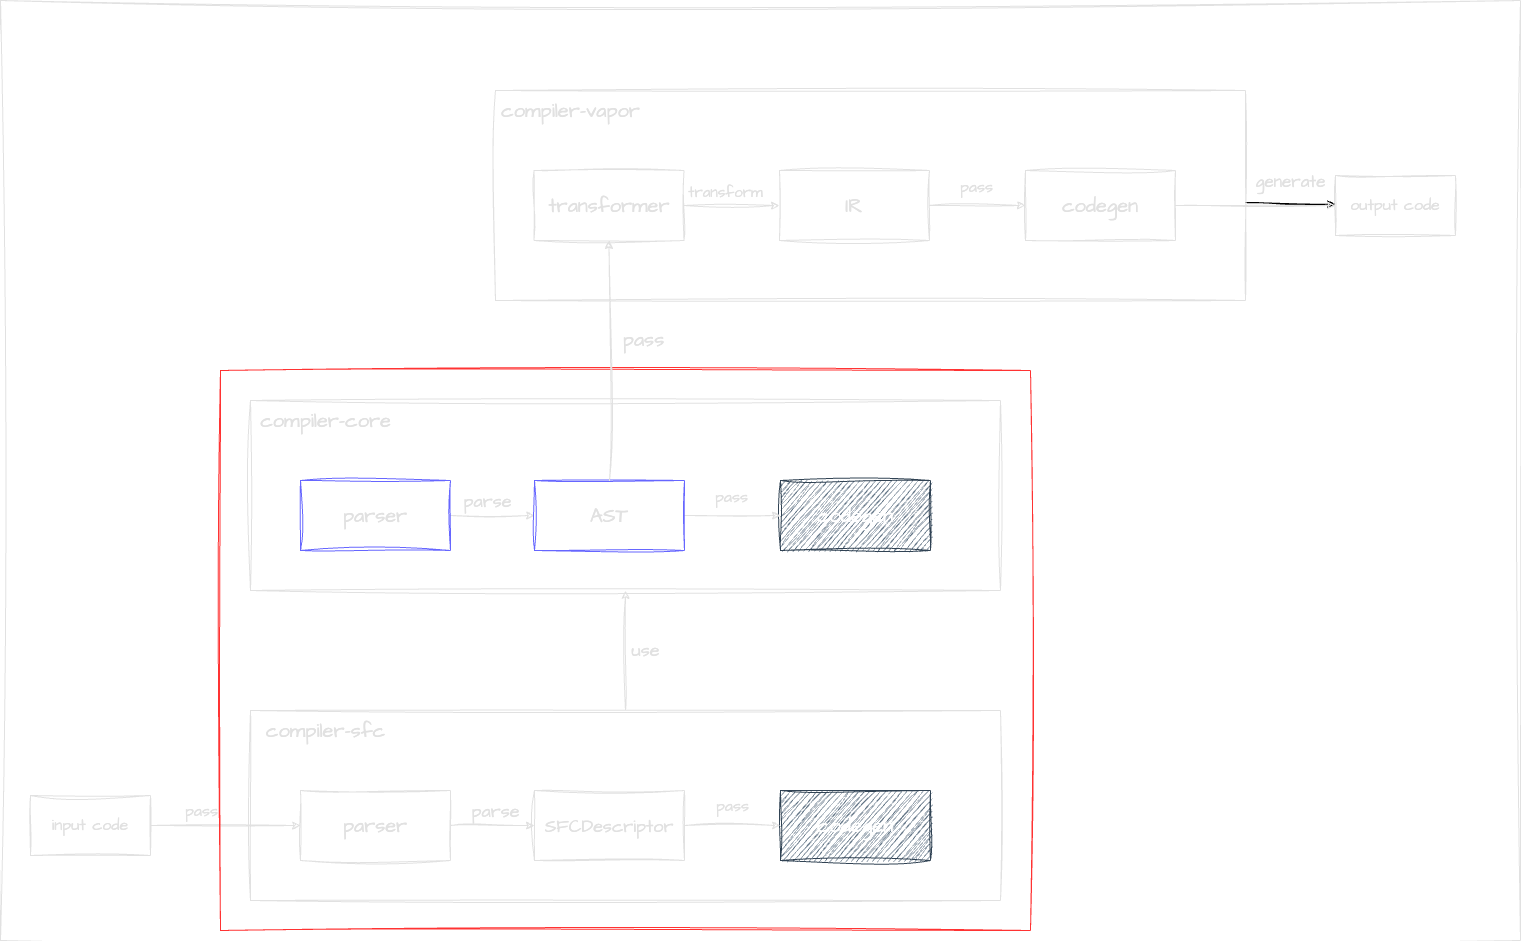

The diagram above was exported from draw.io. Its source (the exported page's mxGraphModel, read from the mxfile embedded in the PNG):
<mxGraphModel dx="2009" dy="1795" grid="1" gridSize="10" guides="1" tooltips="1" connect="1" arrows="1" fold="1" page="1" pageScale="1" pageWidth="827" pageHeight="1169" math="0" shadow="0">
  <root>
    <mxCell id="0" />
    <mxCell id="1" parent="0" />
    <mxCell id="11" value="" style="swimlane;startSize=0;sketch=1;hachureGap=4;jiggle=2;curveFitting=1;fontFamily=Architects Daughter;fontSource=https%3A%2F%2Ffonts.googleapis.com%2Fcss%3Ffamily%3DArchitects%2BDaughter;fontSize=20;fontColor=#e1e1e1;strokeColor=#e1e1e1;" parent="1" vertex="1">
      <mxGeometry x="-20" y="90" width="750" height="190" as="geometry" />
    </mxCell>
    <mxCell id="12" value="compiler-core" style="text;html=1;align=center;verticalAlign=middle;resizable=0;points=[];autosize=1;strokeColor=none;fillColor=none;fontSize=20;fontFamily=Architects Daughter;sketch=1;hachureGap=4;jiggle=2;curveFitting=1;fontSource=https%3A%2F%2Ffonts.googleapis.com%2Fcss%3Ffamily%3DArchitects%2BDaughter;fontColor=#e1e1e1;" parent="11" vertex="1">
      <mxGeometry width="150" height="40" as="geometry" />
    </mxCell>
    <mxCell id="16" style="edgeStyle=none;sketch=1;hachureGap=4;jiggle=2;curveFitting=1;html=1;exitX=1;exitY=0.5;exitDx=0;exitDy=0;entryX=0;entryY=0.5;entryDx=0;entryDy=0;fontFamily=Architects Daughter;fontSource=https%3A%2F%2Ffonts.googleapis.com%2Fcss%3Ffamily%3DArchitects%2BDaughter;fontSize=16;fontColor=#e1e1e1;strokeColor=#e1e1e1;" parent="11" source="13" target="10" edge="1">
      <mxGeometry relative="1" as="geometry" />
    </mxCell>
    <mxCell id="27" value="parse" style="edgeLabel;html=1;align=center;verticalAlign=middle;resizable=0;points=[];fontSize=18;fontFamily=Architects Daughter;fontColor=#e1e1e1;labelBackgroundColor=none;" parent="16" vertex="1" connectable="0">
      <mxGeometry x="-0.1435" y="-1" relative="1" as="geometry">
        <mxPoint y="-16" as="offset" />
      </mxGeometry>
    </mxCell>
    <mxCell id="13" value="parser" style="rounded=0;whiteSpace=wrap;html=1;sketch=1;hachureGap=4;jiggle=2;curveFitting=1;fontFamily=Architects Daughter;fontSource=https%3A%2F%2Ffonts.googleapis.com%2Fcss%3Ffamily%3DArchitects%2BDaughter;fontSize=20;fillColor=none;fontColor=#e1e1e1;strokeColor=#6666FF;" parent="11" vertex="1">
      <mxGeometry x="50" y="80" width="150" height="70" as="geometry" />
    </mxCell>
    <mxCell id="15" value="codegen" style="rounded=0;whiteSpace=wrap;html=1;sketch=1;hachureGap=4;jiggle=2;curveFitting=1;fontFamily=Architects Daughter;fontSource=https%3A%2F%2Ffonts.googleapis.com%2Fcss%3Ffamily%3DArchitects%2BDaughter;fontSize=20;fillColor=#647687;fontColor=#ffffff;strokeColor=#314354;" parent="11" vertex="1">
      <mxGeometry x="530" y="80" width="150" height="70" as="geometry" />
    </mxCell>
    <mxCell id="17" style="edgeStyle=none;sketch=1;hachureGap=4;jiggle=2;curveFitting=1;html=1;exitX=1;exitY=0.5;exitDx=0;exitDy=0;entryX=0;entryY=0.5;entryDx=0;entryDy=0;fontFamily=Architects Daughter;fontSource=https%3A%2F%2Ffonts.googleapis.com%2Fcss%3Ffamily%3DArchitects%2BDaughter;fontSize=16;fontColor=#e1e1e1;strokeColor=#e1e1e1;" parent="11" source="10" target="15" edge="1">
      <mxGeometry relative="1" as="geometry" />
    </mxCell>
    <mxCell id="28" value="&lt;font style=&quot;font-size: 16px;&quot;&gt;pass&lt;/font&gt;" style="edgeLabel;html=1;align=center;verticalAlign=middle;resizable=0;points=[];fontSize=18;fontFamily=Architects Daughter;fontColor=#e1e1e1;labelBackgroundColor=none;" parent="17" vertex="1" connectable="0">
      <mxGeometry x="0.1017" y="-1" relative="1" as="geometry">
        <mxPoint x="-7" y="-21" as="offset" />
      </mxGeometry>
    </mxCell>
    <mxCell id="10" value="AST" style="rounded=0;whiteSpace=wrap;html=1;sketch=1;hachureGap=4;jiggle=2;curveFitting=1;fontFamily=Architects Daughter;fontSource=https%3A%2F%2Ffonts.googleapis.com%2Fcss%3Ffamily%3DArchitects%2BDaughter;fontSize=20;fillColor=none;fontColor=#e1e1e1;strokeColor=#6666FF;" parent="11" vertex="1">
      <mxGeometry x="284" y="80" width="150" height="70" as="geometry" />
    </mxCell>
    <mxCell id="25" style="edgeStyle=none;sketch=1;hachureGap=4;jiggle=2;curveFitting=1;html=1;exitX=0.5;exitY=0;exitDx=0;exitDy=0;entryX=0.5;entryY=1;entryDx=0;entryDy=0;fontFamily=Architects Daughter;fontSource=https%3A%2F%2Ffonts.googleapis.com%2Fcss%3Ffamily%3DArchitects%2BDaughter;fontSize=18;fontColor=#e1e1e1;strokeColor=#e1e1e1;" parent="1" source="18" target="11" edge="1">
      <mxGeometry relative="1" as="geometry" />
    </mxCell>
    <mxCell id="18" value="" style="swimlane;startSize=0;sketch=1;hachureGap=4;jiggle=2;curveFitting=1;fontFamily=Architects Daughter;fontSource=https%3A%2F%2Ffonts.googleapis.com%2Fcss%3Ffamily%3DArchitects%2BDaughter;fontSize=20;fontColor=#e1e1e1;strokeColor=#e1e1e1;" parent="1" vertex="1">
      <mxGeometry x="-20" y="400" width="750" height="190" as="geometry" />
    </mxCell>
    <mxCell id="19" value="compiler-sfc" style="text;html=1;align=center;verticalAlign=middle;resizable=0;points=[];autosize=1;strokeColor=none;fillColor=none;fontSize=20;fontFamily=Architects Daughter;sketch=1;hachureGap=4;jiggle=2;curveFitting=1;fontSource=https%3A%2F%2Ffonts.googleapis.com%2Fcss%3Ffamily%3DArchitects%2BDaughter;fontColor=#e1e1e1;" parent="18" vertex="1">
      <mxGeometry x="5" width="140" height="40" as="geometry" />
    </mxCell>
    <mxCell id="20" style="edgeStyle=none;sketch=1;hachureGap=4;jiggle=2;curveFitting=1;html=1;exitX=1;exitY=0.5;exitDx=0;exitDy=0;entryX=0;entryY=0.5;entryDx=0;entryDy=0;fontFamily=Architects Daughter;fontSource=https%3A%2F%2Ffonts.googleapis.com%2Fcss%3Ffamily%3DArchitects%2BDaughter;fontSize=16;fontColor=#e1e1e1;strokeColor=#e1e1e1;" parent="18" source="21" target="24" edge="1">
      <mxGeometry relative="1" as="geometry" />
    </mxCell>
    <mxCell id="21" value="parser" style="rounded=0;whiteSpace=wrap;html=1;sketch=1;hachureGap=4;jiggle=2;curveFitting=1;fontFamily=Architects Daughter;fontSource=https%3A%2F%2Ffonts.googleapis.com%2Fcss%3Ffamily%3DArchitects%2BDaughter;fontSize=20;fillColor=none;fontColor=#e1e1e1;strokeColor=#e1e1e1;" parent="18" vertex="1">
      <mxGeometry x="50" y="80" width="150" height="70" as="geometry" />
    </mxCell>
    <mxCell id="22" value="codegen" style="rounded=0;whiteSpace=wrap;html=1;sketch=1;hachureGap=4;jiggle=2;curveFitting=1;fontFamily=Architects Daughter;fontSource=https%3A%2F%2Ffonts.googleapis.com%2Fcss%3Ffamily%3DArchitects%2BDaughter;fontSize=20;fillColor=#647687;fontColor=#ffffff;strokeColor=#314354;" parent="18" vertex="1">
      <mxGeometry x="530" y="80" width="150" height="70" as="geometry" />
    </mxCell>
    <mxCell id="23" style="edgeStyle=none;sketch=1;hachureGap=4;jiggle=2;curveFitting=1;html=1;exitX=1;exitY=0.5;exitDx=0;exitDy=0;entryX=0;entryY=0.5;entryDx=0;entryDy=0;fontFamily=Architects Daughter;fontSource=https%3A%2F%2Ffonts.googleapis.com%2Fcss%3Ffamily%3DArchitects%2BDaughter;fontSize=16;fontColor=#e1e1e1;strokeColor=#e1e1e1;" parent="18" source="24" target="22" edge="1">
      <mxGeometry relative="1" as="geometry" />
    </mxCell>
    <mxCell id="24" value="&lt;font style=&quot;font-size: 18px;&quot;&gt;SFCDescriptor&lt;/font&gt;" style="rounded=0;whiteSpace=wrap;html=1;sketch=1;hachureGap=4;jiggle=2;curveFitting=1;fontFamily=Architects Daughter;fontSource=https%3A%2F%2Ffonts.googleapis.com%2Fcss%3Ffamily%3DArchitects%2BDaughter;fontSize=20;fillColor=none;fontColor=#e1e1e1;strokeColor=#e1e1e1;" parent="18" vertex="1">
      <mxGeometry x="284" y="80" width="150" height="70" as="geometry" />
    </mxCell>
    <mxCell id="30" value="&lt;font style=&quot;font-size: 16px;&quot;&gt;pass&lt;/font&gt;" style="edgeLabel;html=1;align=center;verticalAlign=middle;resizable=0;points=[];fontSize=18;fontFamily=Architects Daughter;fontColor=#e1e1e1;labelBackgroundColor=none;" parent="18" vertex="1" connectable="0">
      <mxGeometry x="489.7272727272725" y="-140" as="geometry">
        <mxPoint x="-8" y="234" as="offset" />
      </mxGeometry>
    </mxCell>
    <mxCell id="29" value="parse" style="edgeLabel;html=1;align=center;verticalAlign=middle;resizable=0;points=[];fontSize=18;fontFamily=Architects Daughter;fontColor=#e1e1e1;labelBackgroundColor=none;" parent="18" vertex="1" connectable="0">
      <mxGeometry x="260.0036363636365" y="-200" as="geometry">
        <mxPoint x="-16" y="300" as="offset" />
      </mxGeometry>
    </mxCell>
    <mxCell id="26" value="use" style="text;html=1;align=center;verticalAlign=middle;resizable=0;points=[];autosize=1;strokeColor=none;fillColor=none;fontSize=18;fontFamily=Architects Daughter;sketch=1;hachureGap=4;jiggle=2;curveFitting=1;fontSource=https%3A%2F%2Ffonts.googleapis.com%2Fcss%3Ffamily%3DArchitects%2BDaughter;fontColor=#e1e1e1;" parent="1" vertex="1">
      <mxGeometry x="350" y="320" width="50" height="40" as="geometry" />
    </mxCell>
    <mxCell id="32" style="edgeStyle=none;sketch=1;hachureGap=4;jiggle=2;curveFitting=1;html=1;exitX=1;exitY=0.5;exitDx=0;exitDy=0;entryX=0;entryY=0.5;entryDx=0;entryDy=0;fontFamily=Architects Daughter;fontSource=https%3A%2F%2Ffonts.googleapis.com%2Fcss%3Ffamily%3DArchitects%2BDaughter;fontSize=16;fontColor=#e1e1e1;strokeColor=#e1e1e1;" parent="1" source="31" target="21" edge="1">
      <mxGeometry relative="1" as="geometry" />
    </mxCell>
    <mxCell id="33" value="pass" style="edgeLabel;html=1;align=center;verticalAlign=middle;resizable=0;points=[];fontSize=16;fontFamily=Architects Daughter;fontColor=#e1e1e1;labelBackgroundColor=none;" parent="32" vertex="1" connectable="0">
      <mxGeometry x="-0.1778" y="3" relative="1" as="geometry">
        <mxPoint x="-12" y="-12" as="offset" />
      </mxGeometry>
    </mxCell>
    <mxCell id="31" value="input code" style="rounded=0;whiteSpace=wrap;html=1;sketch=1;hachureGap=4;jiggle=2;curveFitting=1;fontFamily=Architects Daughter;fontSource=https%3A%2F%2Ffonts.googleapis.com%2Fcss%3Ffamily%3DArchitects%2BDaughter;fontSize=16;fillColor=none;fontColor=#e1e1e1;strokeColor=#e1e1e1;" parent="1" vertex="1">
      <mxGeometry x="-240" y="485" width="120" height="60" as="geometry" />
    </mxCell>
    <mxCell id="60" value="" style="swimlane;startSize=0;labelBackgroundColor=none;sketch=1;hachureGap=4;jiggle=2;curveFitting=1;strokeColor=#e1e1e1;fontFamily=Architects Daughter;fontSource=https%3A%2F%2Ffonts.googleapis.com%2Fcss%3Ffamily%3DArchitects%2BDaughter;fontSize=20;fontColor=#e1e1e1;" parent="1" vertex="1">
      <mxGeometry x="-270" y="-310" width="1520" height="940" as="geometry" />
    </mxCell>
    <mxCell id="77" value="" style="edgeStyle=none;sketch=1;hachureGap=4;jiggle=2;curveFitting=1;html=1;fontFamily=Architects Daughter;fontSource=https%3A%2F%2Ffonts.googleapis.com%2Fcss%3Ffamily%3DArchitects%2BDaughter;fontSize=16;" parent="60" source="61" target="75" edge="1">
      <mxGeometry x="0.1098" y="3" relative="1" as="geometry">
        <mxPoint as="offset" />
      </mxGeometry>
    </mxCell>
    <mxCell id="61" value="" style="swimlane;startSize=0;sketch=1;hachureGap=4;jiggle=2;curveFitting=1;fontFamily=Architects Daughter;fontSource=https%3A%2F%2Ffonts.googleapis.com%2Fcss%3Ffamily%3DArchitects%2BDaughter;fontSize=20;fontColor=#e1e1e1;strokeColor=#e1e1e1;" parent="60" vertex="1">
      <mxGeometry x="495" y="90" width="750" height="210" as="geometry" />
    </mxCell>
    <mxCell id="62" value="compiler-vapor" style="text;html=1;align=center;verticalAlign=middle;resizable=0;points=[];autosize=1;strokeColor=none;fillColor=none;fontSize=20;fontFamily=Architects Daughter;sketch=1;hachureGap=4;jiggle=2;curveFitting=1;fontSource=https%3A%2F%2Ffonts.googleapis.com%2Fcss%3Ffamily%3DArchitects%2BDaughter;fontColor=#e1e1e1;" parent="61" vertex="1">
      <mxGeometry x="-5" width="160" height="40" as="geometry" />
    </mxCell>
    <mxCell id="63" style="edgeStyle=none;sketch=1;hachureGap=4;jiggle=2;curveFitting=1;html=1;exitX=1;exitY=0.5;exitDx=0;exitDy=0;entryX=0;entryY=0.5;entryDx=0;entryDy=0;fontFamily=Architects Daughter;fontSource=https%3A%2F%2Ffonts.googleapis.com%2Fcss%3Ffamily%3DArchitects%2BDaughter;fontSize=16;fontColor=#e1e1e1;strokeColor=#e1e1e1;" parent="61" source="71" target="69" edge="1">
      <mxGeometry relative="1" as="geometry">
        <mxPoint x="200" y="115" as="sourcePoint" />
      </mxGeometry>
    </mxCell>
    <mxCell id="64" value="&lt;font style=&quot;font-size: 15px;&quot;&gt;transform&lt;/font&gt;" style="edgeLabel;html=1;align=center;verticalAlign=middle;resizable=0;points=[];fontSize=18;fontFamily=Architects Daughter;fontColor=#e1e1e1;labelBackgroundColor=none;" parent="63" vertex="1" connectable="0">
      <mxGeometry x="-0.1435" y="-1" relative="1" as="geometry">
        <mxPoint y="-16" as="offset" />
      </mxGeometry>
    </mxCell>
    <mxCell id="66" value="codegen" style="rounded=0;whiteSpace=wrap;html=1;sketch=1;hachureGap=4;jiggle=2;curveFitting=1;fontFamily=Architects Daughter;fontSource=https%3A%2F%2Ffonts.googleapis.com%2Fcss%3Ffamily%3DArchitects%2BDaughter;fontSize=20;fillColor=none;fontColor=#e1e1e1;strokeColor=#e1e1e1;" parent="61" vertex="1">
      <mxGeometry x="530" y="80" width="150" height="70" as="geometry" />
    </mxCell>
    <mxCell id="67" style="edgeStyle=none;sketch=1;hachureGap=4;jiggle=2;curveFitting=1;html=1;exitX=1;exitY=0.5;exitDx=0;exitDy=0;entryX=0;entryY=0.5;entryDx=0;entryDy=0;fontFamily=Architects Daughter;fontSource=https%3A%2F%2Ffonts.googleapis.com%2Fcss%3Ffamily%3DArchitects%2BDaughter;fontSize=16;fontColor=#e1e1e1;strokeColor=#e1e1e1;" parent="61" source="69" target="66" edge="1">
      <mxGeometry relative="1" as="geometry" />
    </mxCell>
    <mxCell id="68" value="&lt;font style=&quot;font-size: 16px;&quot;&gt;pass&lt;/font&gt;" style="edgeLabel;html=1;align=center;verticalAlign=middle;resizable=0;points=[];fontSize=18;fontFamily=Architects Daughter;fontColor=#e1e1e1;labelBackgroundColor=none;" parent="67" vertex="1" connectable="0">
      <mxGeometry x="0.1017" y="-1" relative="1" as="geometry">
        <mxPoint x="-7" y="-21" as="offset" />
      </mxGeometry>
    </mxCell>
    <mxCell id="69" value="IR" style="rounded=0;whiteSpace=wrap;html=1;sketch=1;hachureGap=4;jiggle=2;curveFitting=1;fontFamily=Architects Daughter;fontSource=https%3A%2F%2Ffonts.googleapis.com%2Fcss%3Ffamily%3DArchitects%2BDaughter;fontSize=20;fillColor=none;fontColor=#e1e1e1;strokeColor=#e1e1e1;" parent="61" vertex="1">
      <mxGeometry x="284" y="80" width="150" height="70" as="geometry" />
    </mxCell>
    <mxCell id="71" value="transformer" style="rounded=0;whiteSpace=wrap;html=1;sketch=1;hachureGap=4;jiggle=2;curveFitting=1;fontFamily=Architects Daughter;fontSource=https%3A%2F%2Ffonts.googleapis.com%2Fcss%3Ffamily%3DArchitects%2BDaughter;fontSize=20;fillColor=none;fontColor=#e1e1e1;strokeColor=#e1e1e1;" parent="61" vertex="1">
      <mxGeometry x="38.5" y="80" width="150" height="70" as="geometry" />
    </mxCell>
    <mxCell id="75" value="output code" style="rounded=0;whiteSpace=wrap;html=1;sketch=1;hachureGap=4;jiggle=2;curveFitting=1;fontFamily=Architects Daughter;fontSource=https%3A%2F%2Ffonts.googleapis.com%2Fcss%3Ffamily%3DArchitects%2BDaughter;fontSize=16;fillColor=none;fontColor=#e1e1e1;strokeColor=#e1e1e1;" parent="60" vertex="1">
      <mxGeometry x="1335" y="175" width="120" height="60" as="geometry" />
    </mxCell>
    <mxCell id="76" style="edgeStyle=none;sketch=1;hachureGap=4;jiggle=2;curveFitting=1;html=1;exitX=1;exitY=0.5;exitDx=0;exitDy=0;entryX=0;entryY=0.5;entryDx=0;entryDy=0;fontFamily=Architects Daughter;fontSource=https%3A%2F%2Ffonts.googleapis.com%2Fcss%3Ffamily%3DArchitects%2BDaughter;fontSize=16;labelBackgroundColor=none;fontColor=#e1e1e1;strokeColor=#e1e1e1;" parent="60" source="66" target="75" edge="1">
      <mxGeometry relative="1" as="geometry" />
    </mxCell>
    <mxCell id="79" value="&lt;font style=&quot;font-size: 17px;&quot; color=&quot;#e1e1e1&quot;&gt;generate&lt;/font&gt;" style="text;html=1;align=center;verticalAlign=middle;resizable=0;points=[];autosize=1;strokeColor=none;fillColor=none;fontSize=20;fontFamily=Architects Daughter;fontColor=none;labelBackgroundColor=none;sketch=1;hachureGap=4;jiggle=2;curveFitting=1;fontSource=https%3A%2F%2Ffonts.googleapis.com%2Fcss%3Ffamily%3DArchitects%2BDaughter;" parent="60" vertex="1">
      <mxGeometry x="1245" y="160" width="90" height="40" as="geometry" />
    </mxCell>
    <mxCell id="80" value="" style="swimlane;startSize=0;sketch=1;hachureGap=4;jiggle=2;curveFitting=1;fontFamily=Architects Daughter;fontSource=https%3A%2F%2Ffonts.googleapis.com%2Fcss%3Ffamily%3DArchitects%2BDaughter;fontSize=20;fillColor=none;strokeColor=#FF3333;" parent="60" vertex="1">
      <mxGeometry x="220" y="370" width="810" height="560" as="geometry" />
    </mxCell>
    <mxCell id="73" style="edgeStyle=none;sketch=1;hachureGap=4;jiggle=2;curveFitting=1;html=1;exitX=0.5;exitY=0;exitDx=0;exitDy=0;entryX=0.5;entryY=1;entryDx=0;entryDy=0;fontFamily=Architects Daughter;fontSource=https%3A%2F%2Ffonts.googleapis.com%2Fcss%3Ffamily%3DArchitects%2BDaughter;fontSize=16;labelBackgroundColor=none;fontColor=#e1e1e1;strokeColor=#e1e1e1;" parent="1" source="10" target="71" edge="1">
      <mxGeometry relative="1" as="geometry" />
    </mxCell>
    <mxCell id="74" value="&lt;font&gt;pass&lt;/font&gt;" style="edgeLabel;html=1;align=center;verticalAlign=middle;resizable=0;points=[];fontSize=20;fontFamily=Architects Daughter;labelBackgroundColor=none;fontColor=#e1e1e1;" parent="73" vertex="1" connectable="0">
      <mxGeometry x="0.1754" y="-4" relative="1" as="geometry">
        <mxPoint x="30" as="offset" />
      </mxGeometry>
    </mxCell>
  </root>
</mxGraphModel>